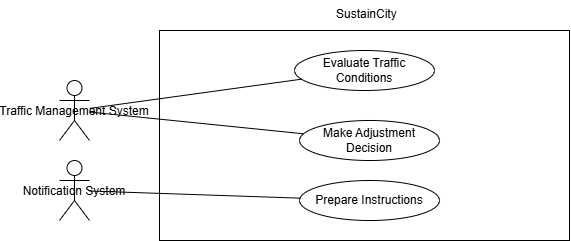

The diagram above was exported from draw.io. Its source (the exported page's mxGraphModel, read from the mxfile embedded in the PNG):
<mxGraphModel dx="1601" dy="1670" grid="1" gridSize="10" guides="1" tooltips="1" connect="1" arrows="1" fold="1" page="1" pageScale="1" pageWidth="827" pageHeight="1169" math="0" shadow="0">
  <root>
    <mxCell id="0" />
    <mxCell id="1" parent="0" />
    <mxCell id="101" value="Traffic Management System" style="shape=umlActor;" parent="1" vertex="1">
      <mxGeometry x="20" y="60" width="30" height="60" as="geometry" />
    </mxCell>
    <mxCell id="102" value="Notification System" style="shape=umlActor;" parent="1" vertex="1">
      <mxGeometry x="20" y="140" width="30" height="60" as="geometry" />
    </mxCell>
    <mxCell id="103" value="" style="shape=rectangle;whiteSpace=wrap;html=1;" parent="1" vertex="1">
      <mxGeometry x="120" y="10" width="410" height="210" as="geometry" />
    </mxCell>
    <mxCell id="104" value="SustainCity" style="text;html=1;strokeColor=none;fillColor=none;" parent="1" vertex="1">
      <mxGeometry x="295" y="-20" width="70" height="30" as="geometry" />
    </mxCell>
    <mxCell id="105" value="Evaluate Traffic Conditions" style="ellipse;whiteSpace=wrap;html=1;" parent="1" vertex="1">
      <mxGeometry x="255" y="30" width="140" height="40" as="geometry" />
    </mxCell>
    <mxCell id="106" value="Make Adjustment Decision" style="ellipse;whiteSpace=wrap;html=1;" parent="1" vertex="1">
      <mxGeometry x="260" y="100" width="140" height="40" as="geometry" />
    </mxCell>
    <mxCell id="107" value="Prepare Instructions" style="ellipse;whiteSpace=wrap;html=1;" parent="1" vertex="1">
      <mxGeometry x="260" y="160" width="140" height="40" as="geometry" />
    </mxCell>
    <mxCell id="108" style="endArrow=none;" parent="1" source="101" target="105" edge="1">
      <mxGeometry relative="1" as="geometry" />
    </mxCell>
    <mxCell id="109" style="endArrow=none;" parent="1" source="101" target="106" edge="1">
      <mxGeometry relative="1" as="geometry" />
    </mxCell>
    <mxCell id="110" style="endArrow=none;" parent="1" source="102" target="107" edge="1">
      <mxGeometry relative="1" as="geometry" />
    </mxCell>
  </root>
</mxGraphModel>